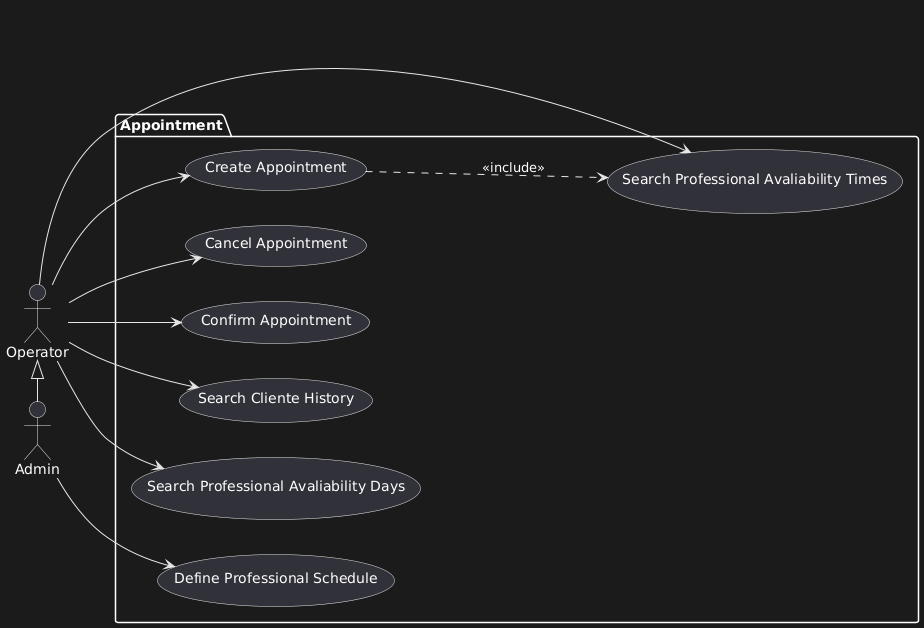

The diagram above was rendered by PlantUML. Its source (embedded in the PNG):
@startuml
left to right direction

actor Operator as o
actor Admin as a

package Appointment {
usecase "Create Appointment" as UC1
usecase "Cancel Appointment" as UC2
usecase "Confirm Appointment" as UC3
usecase "Define Professional Schedule" as UC4
usecase "Search Cliente History" as UC5
usecase "Search Professional Avaliability Days" as UC6
usecase "Search Professional Avaliability Times" as UC7
}


o <|-right- a

o --> UC1
o --> UC2
o --> UC3
o --> UC5
o --> UC6
o --> UC7

a --> UC4

(UC1) ...> (UC7) : <<include>>
@enduml